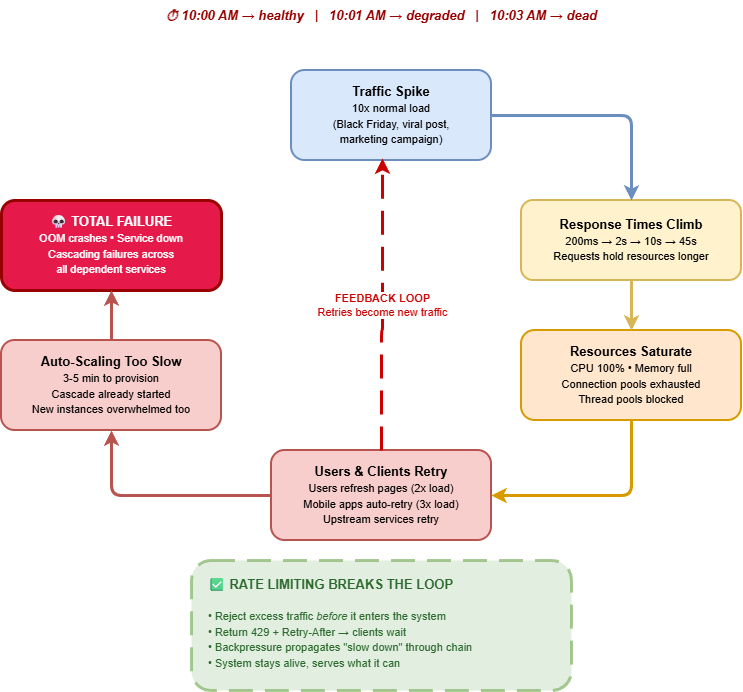

The diagram above was exported from draw.io. Its source (the exported page's mxGraphModel, read from the mxfile embedded in the PNG):
<mxGraphModel dx="1025" dy="552" grid="1" gridSize="10" guides="1" tooltips="1" connect="1" arrows="1" fold="1" page="1" pageScale="1" pageWidth="1400" pageHeight="900" math="0" shadow="0">
  <root>
    <mxCell id="0" />
    <mxCell id="1" parent="0" />
    <mxCell id="step1" value="&lt;b&gt;Traffic Spike&lt;/b&gt;&lt;br&gt;&lt;font style=&quot;font-size:11px&quot;&gt;10x normal load&lt;br&gt;(Black Friday, viral post,&lt;br&gt;marketing campaign)&lt;/font&gt;" style="rounded=1;whiteSpace=wrap;html=1;fillColor=#dae8fc;strokeColor=#6c8ebf;strokeWidth=2;fontSize=13;verticalAlign=middle;spacingTop=5;spacingBottom=5;" parent="1" vertex="1">
      <mxGeometry x="560" y="100" width="200" height="90" as="geometry" />
    </mxCell>
    <mxCell id="step2" value="&lt;b&gt;Response Times Climb&lt;/b&gt;&lt;br&gt;&lt;font style=&quot;font-size:11px&quot;&gt;200ms → 2s → 10s → 45s&lt;br&gt;Requests hold resources longer&lt;/font&gt;" style="rounded=1;whiteSpace=wrap;html=1;fillColor=#fff2cc;strokeColor=#d6b656;strokeWidth=2;fontSize=13;verticalAlign=middle;spacingTop=5;spacingBottom=5;" parent="1" vertex="1">
      <mxGeometry x="790" y="230" width="220" height="80" as="geometry" />
    </mxCell>
    <mxCell id="step3" value="&lt;b&gt;Resources Saturate&lt;/b&gt;&lt;br&gt;&lt;font style=&quot;font-size:11px&quot;&gt;CPU 100% • Memory full&lt;br&gt;Connection pools exhausted&lt;br&gt;Thread pools blocked&lt;/font&gt;" style="rounded=1;whiteSpace=wrap;html=1;fillColor=#ffe6cc;strokeColor=#d79b00;strokeWidth=2;fontSize=13;verticalAlign=middle;spacingTop=5;spacingBottom=5;" parent="1" vertex="1">
      <mxGeometry x="790" y="360" width="220" height="90" as="geometry" />
    </mxCell>
    <mxCell id="step4" value="&lt;b&gt;Users &amp;amp; Clients Retry&lt;/b&gt;&lt;br&gt;&lt;font style=&quot;font-size:11px&quot;&gt;Users refresh pages (2x load)&lt;br&gt;Mobile apps auto-retry (3x load)&lt;br&gt;Upstream services retry&lt;/font&gt;" style="rounded=1;whiteSpace=wrap;html=1;fillColor=#f8cecc;strokeColor=#b85450;strokeWidth=2;fontSize=13;verticalAlign=middle;spacingTop=5;spacingBottom=5;" parent="1" vertex="1">
      <mxGeometry x="540" y="480" width="220" height="90" as="geometry" />
    </mxCell>
    <mxCell id="step5" value="&lt;b&gt;Auto-Scaling Too Slow&lt;/b&gt;&lt;br&gt;&lt;font style=&quot;font-size:11px&quot;&gt;3-5 min to provision&lt;br&gt;Cascade already started&lt;br&gt;New instances overwhelmed too&lt;/font&gt;" style="rounded=1;whiteSpace=wrap;html=1;fillColor=#f8cecc;strokeColor=#b85450;strokeWidth=2;fontSize=13;verticalAlign=middle;spacingTop=5;spacingBottom=5;" parent="1" vertex="1">
      <mxGeometry x="270" y="370" width="220" height="90" as="geometry" />
    </mxCell>
    <mxCell id="step6" value="&lt;b&gt;💀 TOTAL FAILURE&lt;/b&gt;&lt;br&gt;&lt;font style=&quot;font-size:11px&quot;&gt;OOM crashes • Service down&lt;br&gt;Cascading failures across&lt;br&gt;all dependent services&lt;/font&gt;" style="rounded=1;whiteSpace=wrap;html=1;fillColor=#e6194b;strokeColor=#990000;strokeWidth=3;fontSize=13;fontColor=#ffffff;verticalAlign=middle;spacingTop=5;spacingBottom=5;" parent="1" vertex="1">
      <mxGeometry x="270" y="230" width="220" height="90" as="geometry" />
    </mxCell>
    <mxCell id="arrow1" style="edgeStyle=orthogonalEdgeStyle;rounded=1;orthogonalLoop=1;jettySize=auto;html=1;strokeWidth=3;strokeColor=#6c8ebf;endArrow=classic;endFill=1;exitX=1;exitY=0.5;entryX=0.5;entryY=0;" parent="1" source="step1" target="step2" edge="1">
      <mxGeometry relative="1" as="geometry" />
    </mxCell>
    <mxCell id="arrow2" style="edgeStyle=orthogonalEdgeStyle;rounded=1;orthogonalLoop=1;jettySize=auto;html=1;strokeWidth=3;strokeColor=#d6b656;endArrow=classic;endFill=1;exitX=0.5;exitY=1;entryX=0.5;entryY=0;" parent="1" source="step2" target="step3" edge="1">
      <mxGeometry relative="1" as="geometry" />
    </mxCell>
    <mxCell id="arrow3" style="edgeStyle=orthogonalEdgeStyle;rounded=1;orthogonalLoop=1;jettySize=auto;html=1;strokeWidth=3;strokeColor=#d79b00;endArrow=classic;endFill=1;exitX=0.5;exitY=1;entryX=1;entryY=0.5;exitDx=0;exitDy=0;" parent="1" source="step3" target="step4" edge="1">
      <mxGeometry relative="1" as="geometry" />
    </mxCell>
    <mxCell id="arrow4" style="edgeStyle=orthogonalEdgeStyle;rounded=1;orthogonalLoop=1;jettySize=auto;html=1;strokeWidth=3;strokeColor=#b85450;endArrow=classic;endFill=1;exitX=0;exitY=0.5;entryX=0.5;entryY=1;" parent="1" source="step4" target="step5" edge="1">
      <mxGeometry relative="1" as="geometry" />
    </mxCell>
    <mxCell id="arrow5" style="edgeStyle=orthogonalEdgeStyle;rounded=1;orthogonalLoop=1;jettySize=auto;html=1;strokeWidth=3;strokeColor=#b85450;endArrow=classic;endFill=1;exitX=0.5;exitY=0;entryX=0.5;entryY=1;" parent="1" source="step5" target="step6" edge="1">
      <mxGeometry relative="1" as="geometry" />
    </mxCell>
    <mxCell id="arrow_feedback" value="&lt;b&gt;FEEDBACK LOOP&lt;/b&gt;&lt;br&gt;Retries become new traffic" style="edgeStyle=orthogonalEdgeStyle;rounded=1;orthogonalLoop=1;jettySize=auto;html=1;strokeWidth=3;strokeColor=#cc0000;endArrow=classic;endFill=1;dashed=1;dashPattern=8 4;exitX=0.5;exitY=0;entryX=0.455;entryY=0.978;fontSize=11;fontColor=#cc0000;labelBackgroundColor=#ffffff;entryDx=0;entryDy=0;entryPerimeter=0;" parent="1" source="step4" target="step1" edge="1">
      <mxGeometry relative="1" as="geometry">
        <Array as="points">
          <mxPoint x="650" y="480" />
          <mxPoint x="650" y="360" />
          <mxPoint x="651" y="360" />
        </Array>
      </mxGeometry>
    </mxCell>
    <mxCell id="break_box" value="" style="rounded=1;whiteSpace=wrap;html=1;fillColor=#d5e8d4;strokeColor=#82b366;strokeWidth=3;dashed=1;dashPattern=8 4;opacity=70;" parent="1" vertex="1">
      <mxGeometry x="460" y="590" width="380" height="130" as="geometry" />
    </mxCell>
    <mxCell id="break_label" value="&lt;b&gt;✅ RATE LIMITING BREAKS THE LOOP&lt;/b&gt;&lt;br&gt;&lt;br&gt;&lt;font style=&quot;font-size:11px&quot;&gt;• Reject excess traffic &lt;i&gt;before&lt;/i&gt; it enters the system&lt;br&gt;• Return 429 + Retry-After → clients wait&lt;br&gt;• Backpressure propagates &quot;slow down&quot; through chain&lt;br&gt;• System stays alive, serves what it can&lt;/font&gt;" style="text;html=1;align=left;verticalAlign=top;resizable=0;points=[];autosize=1;strokeColor=none;fillColor=none;fontSize=13;fontColor=#2d6a2e;" parent="1" vertex="1">
      <mxGeometry x="475" y="600" width="350" height="110" as="geometry" />
    </mxCell>
    <mxCell id="timeline" value="⏱ 10:00 AM → healthy &amp;nbsp;&amp;nbsp;|&amp;nbsp;&amp;nbsp; 10:01 AM → degraded &amp;nbsp;&amp;nbsp;|&amp;nbsp;&amp;nbsp; 10:03 AM → dead" style="text;html=1;align=center;verticalAlign=middle;resizable=0;points=[];autosize=1;strokeColor=none;fillColor=none;fontSize=13;fontStyle=3;fontColor=#990000;" parent="1" vertex="1">
      <mxGeometry x="320" y="30" width="660" height="30" as="geometry" />
    </mxCell>
  </root>
</mxGraphModel>